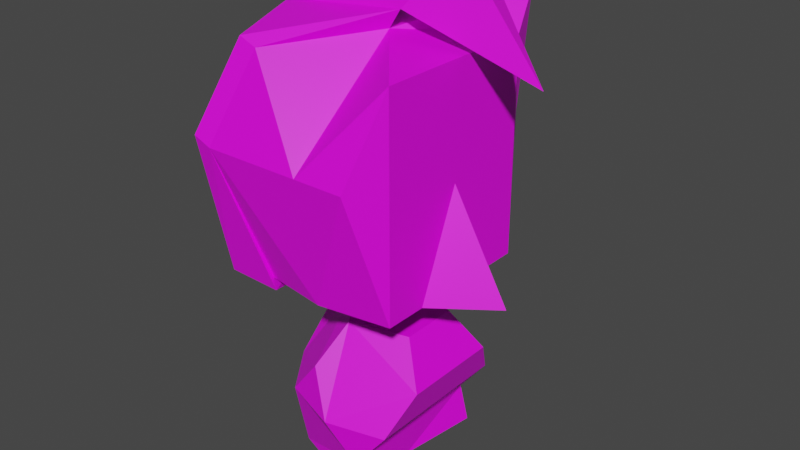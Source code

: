 # Source: goblin_priest.blend  (saved by Blender 2.83.19; exported with 4.5.12 LTS)
import bpy
from mathutils import Matrix  # noqa: F401  (used for matrix-valued properties, if any)

bpy.ops.wm.read_factory_settings(use_empty=True)
scene = bpy.context.scene
scene.name = 'Scene'

# ---- collections
col_collection = bpy.data.collections.new('Collection'); scene.collection.children.link(col_collection)

# ---- images (referenced by path relative to the original .blend; pixels are not part of the script)
import os
ASSET_DIR = os.environ.get("B2B_ASSET_DIR", "")  # directory of the original .blend (textures are referenced by path, not embedded)
HERE = os.path.dirname(os.path.abspath(__file__))  # packed textures are extracted next to this script under _unpacked/

def load_image(name, relpath, width, height, colorspace="sRGB"):
    """Load a texture the original file referenced (path relative to the .blend, or extracted next to this script)."""
    p = next((c for c in (os.path.join(HERE, relpath), os.path.join(ASSET_DIR, relpath)) if relpath and os.path.exists(c)), "")
    if p:
        img = bpy.data.images.load(p, check_existing=True)
        img.name = name
    else:  # same state as the original file: an image datablock whose file is absent (Cycles renders it pink)
        img = bpy.data.images.new(name, width, height)
        img.source = "FILE"
        img.filepath = "//" + (relpath or name)
    img.colorspace_settings.name = colorspace
    return img
img_new_pallete_png = load_image('new_pallete.png', 'new_pallete.png', 1024, 1024, 'sRGB')

# ---- materials (node trees are filled in below, after node groups)
mat_material = bpy.data.materials.new('Material')
mat_material.use_transparent_shadow = False

# ---- material node trees
mat_material.use_nodes = True; mat_material.node_tree.nodes.clear()
_N = mat_material.node_tree.nodes; _L = mat_material.node_tree.links
n0 = _N.new('ShaderNodeBsdfPrincipled'); n0.name = 'Principled BSDF'; n0.location = (10, 300)
n0.distribution = 'GGX'
n0.subsurface_method = 'BURLEY'
n0.inputs[3].default_value = 1.45
n0.inputs[27].default_value = (0.0, 0.0, 0.0, 1.0)
n0.inputs[28].default_value = 1.0
n1 = _N.new('ShaderNodeOutputMaterial'); n1.name = 'Material Output'; n1.location = (300, 300)
n2 = _N.new('ShaderNodeTexImage'); n2.name = 'Image Texture'; n2.location = (-280, 280)
n2.image = img_new_pallete_png
n2.interpolation = 'Closest'
_L.new(n0.outputs[0], n1.inputs[0])
_L.new(n2.outputs[0], n0.inputs[0])
n1.is_active_output = True

# ---- world
world_world = bpy.data.worlds.new('World'); scene.world = world_world
world_world.use_nodes = True; world_world.node_tree.nodes.clear()
_N = world_world.node_tree.nodes; _L = world_world.node_tree.links
n0 = _N.new('ShaderNodeOutputWorld'); n0.name = 'World Output'; n0.location = (300, 300)
n1 = _N.new('ShaderNodeBackground'); n1.name = 'Background'; n1.location = (10, 300)
n1.inputs[0].default_value = (0.05088, 0.05088, 0.05088, 1.0)
_L.new(n1.outputs[0], n0.inputs[0])
n0.is_active_output = True
world_world.color = (0.05088, 0.05088, 0.05088)
world_world.use_sun_shadow = False
world_world.sun_shadow_jitter_overblur = 0.0

# ---- meshes
me_goblin = bpy.data.meshes.new('Goblin')
me_goblin.from_pydata([(0.5555, 0.6741, 3.324), (0.5555, 0.6741, 1.646), (0.5555, -0.6741, 3.324), (0.5555, -0.6741, 1.646), (-0.5765, 0.6741, 3.324), (-0.5765, 0.6741, 1.646), (-0.5765, -0.6741, 3.324), (-0.5765, -0.6741, 1.646), (-0.7235, 0.0, 1.646), (-0.0105, 0.7631, 1.646), (0.3895, 0.938, 2.649), (-0.7981, -0.938, 2.649), (0.3895, -0.938, 2.649), (-0.7981, 0.938, 2.649), (0.5555, 0.0, 2.455), (-0.0105, -0.7631, 1.646), (0.4729, 0.938, 3.587), (-0.0105, 0.0, 3.405), (-0.0105, -0.938, 2.649), (-0.0105, 0.938, 2.649), (1.011, 0.0, 1.646), (0.5555, 0.3371, 1.646), (0.5555, -0.3371, 1.646), (-0.6495, 0.0, 1.035), (-0.5618, -0.3943, 0.3582), (-0.1868, -0.638, 1.008), (-0.1868, 0.638, 1.008), (-0.5618, 0.3943, 0.3582), (0.1868, -0.638, 0.3132), (0.5618, -0.3943, 0.9628), (0.5618, 0.3943, 0.9628), (0.1868, 0.638, 0.3132), (-0.712, -0.2318, 0.7032), (-0.4401, -0.6068, 0.6869), (-0.712, 0.2318, 0.7032), (-0.3554, 0.0, 1.321), (-0.0834, -0.375, 1.305), (-0.0834, 0.375, 1.305), (-0.4401, 0.6068, 0.6869), (-0.5222, -0.4061, 0.05267), (-0.5222, 0.4061, 0.05267), (0.0, -0.75, 0.6605), (0.3566, -0.2318, 1.278), (0.3566, 0.2318, 1.278), (0.0, 0.75, 0.6605), (0.2489, -0.6571, 0.006388), (0.4401, -0.6068, 0.6341), (0.4401, 0.6068, 0.6341), (0.2489, 0.6571, 0.006388), (0.1508, 0.0, 0.0), (-0.9359, -0.938, 2.706), (-0.7144, -0.6741, 3.38), (-0.9359, -3.298e-10, 3.442), (-0.7144, 0.6741, 3.38), (-0.9359, 0.938, 2.706), (-0.9359, -3.298e-10, 2.706), (-0.8614, -3.298e-10, 1.703), (0.08383, -3.298e-10, 3.552), (0.447, 0.1655, 3.977), (0.5158, 0.412, 3.757), (1.095, 0.1655, 3.181), (-0.9126, 0.7051, 1.576), (-0.4765, 0.7051, 1.563), (-0.8566, -2.479e-10, 1.356), (-0.753, 0.0, 1.343), (-0.4765, -0.7051, 1.563), (-0.9126, -0.7051, 1.576)], [], [(14, 2, 22), (3, 22, 2), (20, 14, 22), (18, 15, 12), (3, 12, 15), (14, 21, 0), (6, 11, 18), (18, 17, 6), (18, 11, 15), (11, 7, 15), (16, 0, 10), (19, 16, 10), (10, 9, 19), (10, 1, 9), (19, 9, 13), (19, 13, 16), (13, 4, 16), (1, 0, 21), (21, 14, 20), (0, 16, 17), (16, 4, 17), (17, 4, 53, 57), (4, 13, 54, 53), (13, 5, 8), (8, 7, 11), (5, 13, 9), (8, 11, 65, 64), (11, 6, 51, 50), (6, 17, 57, 51), (56, 54, 61, 63), (12, 3, 2), (10, 0, 1), (17, 2, 0), (14, 0, 2), (24, 32, 34, 27, 40, 39), (24, 39, 45, 28, 41, 33), (23, 35, 37, 26, 38, 34), (33, 25, 36, 35, 23, 32), (25, 33, 41), (44, 47, 31), (41, 28, 46), (38, 26, 44), (34, 38, 27), (42, 43, 37, 35, 36), (26, 37, 43, 30, 47, 44), (25, 41, 46, 29, 42, 36), (32, 23, 34), (27, 38, 44, 31, 48, 40), (32, 24, 33), (46, 47, 30, 29), (43, 42, 29, 30), (47, 46, 28, 31), (45, 49, 28), (48, 31, 49), (28, 49, 31), (52, 57, 58), (52, 51, 57), (55, 56, 50), (55, 54, 56), (52, 53, 54), (55, 52, 54), (55, 50, 52), (51, 52, 50), (58, 60, 59), (58, 57, 60), (53, 52, 58, 59), (60, 57, 59), (57, 53, 59), (62, 64, 63, 61), (64, 65, 66, 63), (50, 56, 63, 66), (13, 8, 64, 62), (61, 13, 62), (11, 50, 66), (65, 11, 66), (13, 61, 54), (12, 2, 18), (18, 2, 17)])
_uv = me_goblin.uv_layers.new(name='UVMap')
_uv.uv.foreach_set('vector', [0.3045, 0.2623, 0.3045, 0.2623, 0.3045, 0.2623, 0.3045, 0.2623, 0.3045, 0.2623, 0.3045, 0.2623, 0.2952, 0.1693, 0.2952, 0.1693, 0.2952, 0.1693, 0.3045, 0.2623, 0.3045, 0.2623, 0.3045, 0.2623, 0.3045, 0.2623, 0.3045, 0.2623, 0.3045, 0.2623, 0.3045, 0.2623, 0.3045, 0.2623, 0.3045, 0.2623, 0.3045, 0.2623, 0.3045, 0.2623, 0.3045, 0.2623, 0.8222, 0.4545, 0.8222, 0.4545, 0.8222, 0.4545, 0.3045, 0.2623, 0.3045, 0.2623, 0.3045, 0.2623, 0.3045, 0.2623, 0.3045, 0.2623, 0.3045, 0.2623, 0.3138, 0.408, 0.3138, 0.408, 0.3138, 0.408, 0.3045, 0.2623, 0.3045, 0.2623, 0.3045, 0.2623, 0.3045, 0.2623, 0.3045, 0.2623, 0.3045, 0.2623, 0.3045, 0.2623, 0.3045, 0.2623, 0.3045, 0.2623, 0.3045, 0.2623, 0.3045, 0.2623, 0.3045, 0.2623, 0.3045, 0.2623, 0.3045, 0.2623, 0.3045, 0.2623, 0.3045, 0.2623, 0.3045, 0.2623, 0.3045, 0.2623, 0.3045, 0.2623, 0.3045, 0.2623, 0.3045, 0.2623, 0.2952, 0.1693, 0.2952, 0.1693, 0.2952, 0.1693, 0.3045, 0.2623, 0.3045, 0.2623, 0.3045, 0.2623, 0.3045, 0.2623, 0.3045, 0.2623, 0.3045, 0.2623, 0.5711, 0.4452, 0.5711, 0.4452, 0.5711, 0.4452, 0.5711, 0.4452, 0.5711, 0.4452, 0.5711, 0.4452, 0.5711, 0.4452, 0.5711, 0.4452, 0.5711, 0.4452, 0.5711, 0.4452, 0.5711, 0.4452, 0.3045, 0.2623, 0.3045, 0.2623, 0.3045, 0.2623, 0.3045, 0.2623, 0.3045, 0.2623, 0.3045, 0.2623, 0.5711, 0.4452, 0.5711, 0.4452, 0.5711, 0.4452, 0.5711, 0.4452, 0.5711, 0.4452, 0.5711, 0.4452, 0.5711, 0.4452, 0.5711, 0.4452, 0.5711, 0.4452, 0.5711, 0.4452, 0.5711, 0.4452, 0.5711, 0.4452, 0.5711, 0.4452, 0.5711, 0.4452, 0.5711, 0.4452, 0.5711, 0.4452, 0.3045, 0.2623, 0.3045, 0.2623, 0.3045, 0.2623, 0.3045, 0.2623, 0.3045, 0.2623, 0.3045, 0.2623, 0.3014, 0.1662, 0.3014, 0.1662, 0.3014, 0.1662, 0.2952, 0.1693, 0.2952, 0.1693, 0.2952, 0.1693, 0.1959, 0.0732, 0.1959, 0.0732, 0.1959, 0.0732, 0.1959, 0.0732, 0.1959, 0.0732, 0.1959, 0.0732, 0.1959, 0.0732, 0.1959, 0.0732, 0.1959, 0.0732, 0.1959, 0.0732, 0.1959, 0.0732, 0.1959, 0.0732, 0.1959, 0.0732, 0.1959, 0.0732, 0.1959, 0.0732, 0.1959, 0.0732, 0.1959, 0.0732, 0.1959, 0.0732, 0.1959, 0.0732, 0.1959, 0.0732, 0.1959, 0.0732, 0.1959, 0.0732, 0.1959, 0.0732, 0.1959, 0.0732, 0.1959, 0.0732, 0.1959, 0.0732, 0.1959, 0.0732, 0.1959, 0.0732, 0.1959, 0.0732, 0.1959, 0.0732, 0.1959, 0.0732, 0.1959, 0.0732, 0.1959, 0.0732, 0.1959, 0.0732, 0.1959, 0.0732, 0.1959, 0.0732, 0.1959, 0.0732, 0.1959, 0.0732, 0.1959, 0.0732, 0.1959, 0.0732, 0.1959, 0.0732, 0.1959, 0.0732, 0.1959, 0.0732, 0.1959, 0.0732, 0.1959, 0.0732, 0.1959, 0.0732, 0.1959, 0.0732, 0.1959, 0.0732, 0.1959, 0.0732, 0.1959, 0.0732, 0.1959, 0.0732, 0.1959, 0.0732, 0.1959, 0.0732, 0.1959, 0.0732, 0.1959, 0.0732, 0.1959, 0.0732, 0.1959, 0.0732, 0.1959, 0.0732, 0.1959, 0.0732, 0.1959, 0.0732, 0.1959, 0.0732, 0.1959, 0.0732, 0.1959, 0.0732, 0.1959, 0.0732, 0.1959, 0.0732, 0.1959, 0.0732, 0.1959, 0.0732, 0.1959, 0.0732, 0.1959, 0.0732, 0.1959, 0.0732, 0.1959, 0.0732, 0.1959, 0.0732, 0.1959, 0.0732, 0.1959, 0.0732, 0.1959, 0.0732, 0.1959, 0.0732, 0.1959, 0.0732, 0.1959, 0.0732, 0.1959, 0.0732, 0.1959, 0.0732, 0.1959, 0.0732, 0.1959, 0.0732, 0.1959, 0.0732, 0.1959, 0.0732, 0.1959, 0.0732, 0.1959, 0.0732, 0.1959, 0.0732, 0.1959, 0.0732, 0.1959, 0.0732, 0.5711, 0.4452, 0.5711, 0.4452, 0.5711, 0.4452, 0.5711, 0.4452, 0.5711, 0.4452, 0.5711, 0.4452, 0.5711, 0.4452, 0.5711, 0.4452, 0.5711, 0.4452, 0.5711, 0.4452, 0.5711, 0.4452, 0.5711, 0.4452, 0.5711, 0.4452, 0.5711, 0.4452, 0.5711, 0.4452, 0.5711, 0.4452, 0.5711, 0.4452, 0.5711, 0.4452, 0.5711, 0.4452, 0.5711, 0.4452, 0.5711, 0.4452, 0.5711, 0.4452, 0.5711, 0.4452, 0.5711, 0.4452, 0.5711, 0.4452, 0.5711, 0.4452, 0.5711, 0.4452, 0.5711, 0.4452, 0.5711, 0.4452, 0.5711, 0.4452, 0.5711, 0.4452, 0.5711, 0.4452, 0.5711, 0.4452, 0.5711, 0.4452, 0.5711, 0.4452, 0.5711, 0.4452, 0.5711, 0.4452, 0.5711, 0.4452, 0.5711, 0.4452, 0.5711, 0.4452, 0.5711, 0.4452, 0.5711, 0.4452, 0.5711, 0.4452, 0.5711, 0.4452, 0.5711, 0.4452, 0.5711, 0.4452, 0.5711, 0.4452, 0.5711, 0.4452, 0.5711, 0.4452, 0.5711, 0.4452, 0.5711, 0.4452, 0.5711, 0.4452, 0.5711, 0.4452, 0.5711, 0.4452, 0.5711, 0.4452, 0.5711, 0.4452, 0.5711, 0.4452, 0.5711, 0.4452, 0.5711, 0.4452, 0.5711, 0.4452, 0.5711, 0.4452, 0.5711, 0.4452, 0.5711, 0.4452, 0.5711, 0.4452, 0.5711, 0.4452, 0.5711, 0.4452, 0.5711, 0.4452, 0.5711, 0.4452, 0.3045, 0.2623, 0.3045, 0.2623, 0.3045, 0.2623, 0.8222, 0.4545, 0.8222, 0.4545, 0.8222, 0.4545])
me_goblin.materials.append(mat_material)
me_goblin.use_remesh_preserve_volume = False
me_goblin.use_remesh_preserve_attributes = False
me_goblin.use_mirror_vertex_groups = False
me_goblin.update()

# ---- objects
ob_goblin_priest = bpy.data.objects.new('Goblin_priest', me_goblin)

# ---- transforms, parenting, visibility, modifiers, constraints
ob_goblin_priest.location = (0.0, 0.0, 0.0)
ob_goblin_priest.lock_rotations_4d = False
ob_goblin_priest.empty_display_type = 'ARROWS'
ob_goblin_priest.lineart.crease_threshold = 0.0

# ---- collection membership
col_collection.objects.link(ob_goblin_priest)

# ---- scene / render settings (as saved in the file)
scene.frame_start = 1; scene.frame_end = 250; scene.frame_set(1)
scene.render.engine = 'BLENDER_EEVEE_NEXT'
scene.cycles.use_denoising = False
scene.cycles.samples = 128
scene.cycles.sampling_pattern = 'TABULATED_SOBOL'
scene.cycles.use_adaptive_sampling = False
scene.cycles.use_light_tree = False
scene.view_settings.view_transform = 'Filmic'
bpy.context.view_layer.update()

# ---- added for rendering (the .blend has no active camera and no usable light): camera, sun
cam_auto = bpy.data.cameras.new('AutoCamera')
cam_auto.lens = 50.0
cam_auto.sensor_width = 36.0
cam_auto.clip_end = 1000.0
ob_auto_camera = bpy.data.objects.new('AutoCamera', cam_auto)
scene.collection.objects.link(ob_auto_camera)
ob_auto_camera.location = (4.5604, -5.37724, 5.57316)
ob_auto_camera.rotation_euler = (1.09748, -7.21219e-08, 0.694738)
scene.camera = ob_auto_camera
light_auto_sun = bpy.data.lights.new('AutoSun', 'SUN')
light_auto_sun.energy = 3.0
light_auto_sun.angle = 0.0523599
ob_auto_sun = bpy.data.objects.new('AutoSun', light_auto_sun)
scene.collection.objects.link(ob_auto_sun)
ob_auto_sun.rotation_euler = (0.872665, 0.174533, 0.523599)
bpy.context.view_layer.update()
